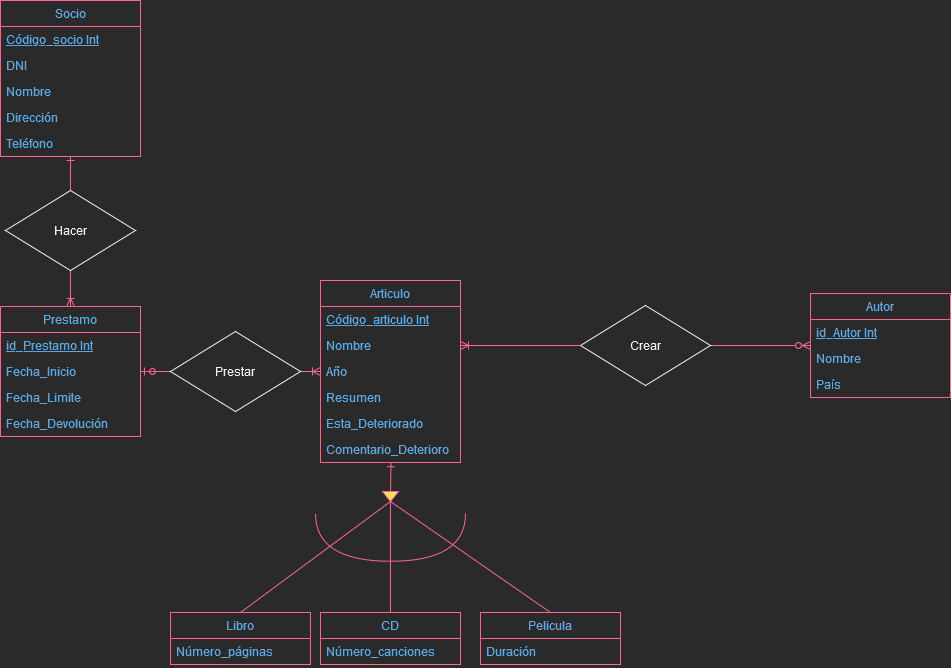

The diagram above was exported from draw.io. Its source (the exported page's mxGraphModel, read from the mxfile embedded in the PNG):
<mxGraphModel dx="1550" dy="1636" grid="1" gridSize="10" guides="1" tooltips="1" connect="1" arrows="1" fold="1" page="1" pageScale="1" pageWidth="850" pageHeight="1100" math="0" shadow="0">
  <root>
    <mxCell id="0" />
    <mxCell id="1" parent="0" />
    <mxCell id="UQRZn-Rh_AemadFSgnpn-1" value="Prestamo" style="swimlane;fontStyle=0;childLayout=stackLayout;horizontal=1;startSize=26;fillColor=none;horizontalStack=0;resizeParent=1;resizeParentMax=0;resizeLast=0;collapsible=1;marginBottom=0;strokeColor=#FF6392;fontColor=#5AA9E6;" parent="1" vertex="1">
      <mxGeometry x="100" y="66" width="140" height="130" as="geometry" />
    </mxCell>
    <mxCell id="UQRZn-Rh_AemadFSgnpn-2" value="id_Prestamo Int" style="text;strokeColor=none;fillColor=none;align=left;verticalAlign=top;spacingLeft=4;spacingRight=4;overflow=hidden;rotatable=0;points=[[0,0.5],[1,0.5]];portConstraint=eastwest;fontColor=#5AA9E6;fontStyle=4" parent="UQRZn-Rh_AemadFSgnpn-1" vertex="1">
      <mxGeometry y="26" width="140" height="26" as="geometry" />
    </mxCell>
    <mxCell id="UQRZn-Rh_AemadFSgnpn-3" value="Fecha_Inicio" style="text;strokeColor=none;fillColor=none;align=left;verticalAlign=top;spacingLeft=4;spacingRight=4;overflow=hidden;rotatable=0;points=[[0,0.5],[1,0.5]];portConstraint=eastwest;fontColor=#5AA9E6;" parent="UQRZn-Rh_AemadFSgnpn-1" vertex="1">
      <mxGeometry y="52" width="140" height="26" as="geometry" />
    </mxCell>
    <mxCell id="UQRZn-Rh_AemadFSgnpn-4" value="Fecha_Limite" style="text;strokeColor=none;fillColor=none;align=left;verticalAlign=top;spacingLeft=4;spacingRight=4;overflow=hidden;rotatable=0;points=[[0,0.5],[1,0.5]];portConstraint=eastwest;fontColor=#5AA9E6;" parent="UQRZn-Rh_AemadFSgnpn-1" vertex="1">
      <mxGeometry y="78" width="140" height="26" as="geometry" />
    </mxCell>
    <mxCell id="Sli2aiQUH-GA8r8-0SiU-18" value="Fecha_Devolución" style="text;strokeColor=none;fillColor=none;align=left;verticalAlign=top;spacingLeft=4;spacingRight=4;overflow=hidden;rotatable=0;points=[[0,0.5],[1,0.5]];portConstraint=eastwest;fontColor=#5AA9E6;" parent="UQRZn-Rh_AemadFSgnpn-1" vertex="1">
      <mxGeometry y="104" width="140" height="26" as="geometry" />
    </mxCell>
    <mxCell id="UQRZn-Rh_AemadFSgnpn-5" value="Articulo" style="swimlane;fontStyle=0;childLayout=stackLayout;horizontal=1;startSize=26;fillColor=none;horizontalStack=0;resizeParent=1;resizeParentMax=0;resizeLast=0;collapsible=1;marginBottom=0;strokeColor=#FF6392;fontColor=#5AA9E6;" parent="1" vertex="1">
      <mxGeometry x="420" y="40" width="140" height="182" as="geometry" />
    </mxCell>
    <mxCell id="UQRZn-Rh_AemadFSgnpn-6" value="Código_articulo Int" style="text;strokeColor=none;fillColor=none;align=left;verticalAlign=top;spacingLeft=4;spacingRight=4;overflow=hidden;rotatable=0;points=[[0,0.5],[1,0.5]];portConstraint=eastwest;fontStyle=4;fontColor=#5AA9E6;" parent="UQRZn-Rh_AemadFSgnpn-5" vertex="1">
      <mxGeometry y="26" width="140" height="26" as="geometry" />
    </mxCell>
    <mxCell id="UQRZn-Rh_AemadFSgnpn-7" value="Nombre" style="text;strokeColor=none;fillColor=none;align=left;verticalAlign=top;spacingLeft=4;spacingRight=4;overflow=hidden;rotatable=0;points=[[0,0.5],[1,0.5]];portConstraint=eastwest;fontColor=#5AA9E6;" parent="UQRZn-Rh_AemadFSgnpn-5" vertex="1">
      <mxGeometry y="52" width="140" height="26" as="geometry" />
    </mxCell>
    <mxCell id="UQRZn-Rh_AemadFSgnpn-8" value="Año" style="text;strokeColor=none;fillColor=none;align=left;verticalAlign=top;spacingLeft=4;spacingRight=4;overflow=hidden;rotatable=0;points=[[0,0.5],[1,0.5]];portConstraint=eastwest;fontColor=#5AA9E6;" parent="UQRZn-Rh_AemadFSgnpn-5" vertex="1">
      <mxGeometry y="78" width="140" height="26" as="geometry" />
    </mxCell>
    <mxCell id="UQRZn-Rh_AemadFSgnpn-15" value="Resumen" style="text;strokeColor=none;fillColor=none;align=left;verticalAlign=top;spacingLeft=4;spacingRight=4;overflow=hidden;rotatable=0;points=[[0,0.5],[1,0.5]];portConstraint=eastwest;fontColor=#5AA9E6;" parent="UQRZn-Rh_AemadFSgnpn-5" vertex="1">
      <mxGeometry y="104" width="140" height="26" as="geometry" />
    </mxCell>
    <mxCell id="Sli2aiQUH-GA8r8-0SiU-16" value="Esta_Deteriorado" style="text;strokeColor=none;fillColor=none;align=left;verticalAlign=top;spacingLeft=4;spacingRight=4;overflow=hidden;rotatable=0;points=[[0,0.5],[1,0.5]];portConstraint=eastwest;fontColor=#5AA9E6;" parent="UQRZn-Rh_AemadFSgnpn-5" vertex="1">
      <mxGeometry y="130" width="140" height="26" as="geometry" />
    </mxCell>
    <mxCell id="Sli2aiQUH-GA8r8-0SiU-17" value="Comentario_Deterioro" style="text;strokeColor=none;fillColor=none;align=left;verticalAlign=top;spacingLeft=4;spacingRight=4;overflow=hidden;rotatable=0;points=[[0,0.5],[1,0.5]];portConstraint=eastwest;fontColor=#5AA9E6;" parent="UQRZn-Rh_AemadFSgnpn-5" vertex="1">
      <mxGeometry y="156" width="140" height="26" as="geometry" />
    </mxCell>
    <mxCell id="UQRZn-Rh_AemadFSgnpn-9" value="Socio" style="swimlane;fontStyle=0;childLayout=stackLayout;horizontal=1;startSize=26;fillColor=none;horizontalStack=0;resizeParent=1;resizeParentMax=0;resizeLast=0;collapsible=1;marginBottom=0;strokeColor=#FF6392;fontColor=#5AA9E6;" parent="1" vertex="1">
      <mxGeometry x="100" y="-240" width="140" height="156" as="geometry" />
    </mxCell>
    <mxCell id="UQRZn-Rh_AemadFSgnpn-12" value="Código_socio Int" style="text;strokeColor=none;fillColor=none;align=left;verticalAlign=top;spacingLeft=4;spacingRight=4;overflow=hidden;rotatable=0;points=[[0,0.5],[1,0.5]];portConstraint=eastwest;fontStyle=4;fontColor=#5AA9E6;" parent="UQRZn-Rh_AemadFSgnpn-9" vertex="1">
      <mxGeometry y="26" width="140" height="26" as="geometry" />
    </mxCell>
    <mxCell id="UQRZn-Rh_AemadFSgnpn-10" value="DNI" style="text;strokeColor=none;fillColor=none;align=left;verticalAlign=top;spacingLeft=4;spacingRight=4;overflow=hidden;rotatable=0;points=[[0,0.5],[1,0.5]];portConstraint=eastwest;fontStyle=0;fontColor=#5AA9E6;" parent="UQRZn-Rh_AemadFSgnpn-9" vertex="1">
      <mxGeometry y="52" width="140" height="26" as="geometry" />
    </mxCell>
    <mxCell id="UQRZn-Rh_AemadFSgnpn-11" value="Nombre" style="text;strokeColor=none;fillColor=none;align=left;verticalAlign=top;spacingLeft=4;spacingRight=4;overflow=hidden;rotatable=0;points=[[0,0.5],[1,0.5]];portConstraint=eastwest;fontColor=#5AA9E6;" parent="UQRZn-Rh_AemadFSgnpn-9" vertex="1">
      <mxGeometry y="78" width="140" height="26" as="geometry" />
    </mxCell>
    <mxCell id="UQRZn-Rh_AemadFSgnpn-13" value="Dirección" style="text;strokeColor=none;fillColor=none;align=left;verticalAlign=top;spacingLeft=4;spacingRight=4;overflow=hidden;rotatable=0;points=[[0,0.5],[1,0.5]];portConstraint=eastwest;fontColor=#5AA9E6;" parent="UQRZn-Rh_AemadFSgnpn-9" vertex="1">
      <mxGeometry y="104" width="140" height="26" as="geometry" />
    </mxCell>
    <mxCell id="UQRZn-Rh_AemadFSgnpn-14" value="Teléfono" style="text;strokeColor=none;fillColor=none;align=left;verticalAlign=top;spacingLeft=4;spacingRight=4;overflow=hidden;rotatable=0;points=[[0,0.5],[1,0.5]];portConstraint=eastwest;fontColor=#5AA9E6;" parent="UQRZn-Rh_AemadFSgnpn-9" vertex="1">
      <mxGeometry y="130" width="140" height="26" as="geometry" />
    </mxCell>
    <mxCell id="UQRZn-Rh_AemadFSgnpn-17" value="Libro" style="swimlane;fontStyle=0;childLayout=stackLayout;horizontal=1;startSize=26;fillColor=none;horizontalStack=0;resizeParent=1;resizeParentMax=0;resizeLast=0;collapsible=1;marginBottom=0;strokeColor=#FF6392;fontColor=#5AA9E6;" parent="1" vertex="1">
      <mxGeometry x="270" y="372" width="140" height="52" as="geometry" />
    </mxCell>
    <mxCell id="UQRZn-Rh_AemadFSgnpn-18" value="Número_páginas" style="text;strokeColor=none;fillColor=none;align=left;verticalAlign=top;spacingLeft=4;spacingRight=4;overflow=hidden;rotatable=0;points=[[0,0.5],[1,0.5]];portConstraint=eastwest;fontStyle=0;fontColor=#5AA9E6;" parent="UQRZn-Rh_AemadFSgnpn-17" vertex="1">
      <mxGeometry y="26" width="140" height="26" as="geometry" />
    </mxCell>
    <mxCell id="UQRZn-Rh_AemadFSgnpn-28" value="CD" style="swimlane;fontStyle=0;childLayout=stackLayout;horizontal=1;startSize=26;fillColor=none;horizontalStack=0;resizeParent=1;resizeParentMax=0;resizeLast=0;collapsible=1;marginBottom=0;strokeColor=#FF6392;fontColor=#5AA9E6;" parent="1" vertex="1">
      <mxGeometry x="420" y="372" width="140" height="52" as="geometry" />
    </mxCell>
    <mxCell id="UQRZn-Rh_AemadFSgnpn-29" value="Número_canciones" style="text;strokeColor=none;fillColor=none;align=left;verticalAlign=top;spacingLeft=4;spacingRight=4;overflow=hidden;rotatable=0;points=[[0,0.5],[1,0.5]];portConstraint=eastwest;fontStyle=0;fontColor=#5AA9E6;" parent="UQRZn-Rh_AemadFSgnpn-28" vertex="1">
      <mxGeometry y="26" width="140" height="26" as="geometry" />
    </mxCell>
    <mxCell id="UQRZn-Rh_AemadFSgnpn-32" value="Pelicula" style="swimlane;fontStyle=0;childLayout=stackLayout;horizontal=1;startSize=26;fillColor=none;horizontalStack=0;resizeParent=1;resizeParentMax=0;resizeLast=0;collapsible=1;marginBottom=0;strokeColor=#FF6392;fontColor=#5AA9E6;" parent="1" vertex="1">
      <mxGeometry x="580" y="372" width="140" height="52" as="geometry" />
    </mxCell>
    <mxCell id="UQRZn-Rh_AemadFSgnpn-33" value="Duración" style="text;strokeColor=none;fillColor=none;align=left;verticalAlign=top;spacingLeft=4;spacingRight=4;overflow=hidden;rotatable=0;points=[[0,0.5],[1,0.5]];portConstraint=eastwest;fontStyle=0;fontColor=#5AA9E6;" parent="UQRZn-Rh_AemadFSgnpn-32" vertex="1">
      <mxGeometry y="26" width="140" height="26" as="geometry" />
    </mxCell>
    <mxCell id="UQRZn-Rh_AemadFSgnpn-44" style="edgeStyle=none;rounded=0;orthogonalLoop=1;jettySize=auto;html=1;exitX=1;exitY=0.5;exitDx=0;exitDy=0;entryX=0.5;entryY=0;entryDx=0;entryDy=0;endArrow=none;endFill=0;strokeColor=#FF6392;fontColor=#5AA9E6;" parent="1" source="UQRZn-Rh_AemadFSgnpn-40" target="UQRZn-Rh_AemadFSgnpn-17" edge="1">
      <mxGeometry relative="1" as="geometry" />
    </mxCell>
    <mxCell id="UQRZn-Rh_AemadFSgnpn-45" style="edgeStyle=none;rounded=0;orthogonalLoop=1;jettySize=auto;html=1;exitX=1;exitY=0.5;exitDx=0;exitDy=0;entryX=0.5;entryY=0;entryDx=0;entryDy=0;endArrow=none;endFill=0;strokeColor=#FF6392;fontColor=#5AA9E6;" parent="1" source="UQRZn-Rh_AemadFSgnpn-40" target="UQRZn-Rh_AemadFSgnpn-28" edge="1">
      <mxGeometry relative="1" as="geometry" />
    </mxCell>
    <mxCell id="UQRZn-Rh_AemadFSgnpn-46" style="edgeStyle=none;rounded=0;orthogonalLoop=1;jettySize=auto;html=1;exitX=1;exitY=0.5;exitDx=0;exitDy=0;endArrow=none;endFill=0;entryX=0.5;entryY=0;entryDx=0;entryDy=0;strokeColor=#FF6392;fontColor=#5AA9E6;" parent="1" source="UQRZn-Rh_AemadFSgnpn-40" target="UQRZn-Rh_AemadFSgnpn-32" edge="1">
      <mxGeometry relative="1" as="geometry">
        <mxPoint x="620" y="342" as="targetPoint" />
      </mxGeometry>
    </mxCell>
    <mxCell id="UQRZn-Rh_AemadFSgnpn-40" value="" style="triangle;whiteSpace=wrap;html=1;rotation=90;fillColor=#FFE45E;strokeColor=#FF6392;fontColor=#5AA9E6;" parent="1" vertex="1">
      <mxGeometry x="485" y="248" width="10" height="16" as="geometry" />
    </mxCell>
    <mxCell id="UQRZn-Rh_AemadFSgnpn-42" style="rounded=0;orthogonalLoop=1;jettySize=auto;html=1;endArrow=ERone;endFill=0;entryX=0.504;entryY=1.009;entryDx=0;entryDy=0;entryPerimeter=0;exitX=0;exitY=0.5;exitDx=0;exitDy=0;strokeColor=#FF6392;fontColor=#5AA9E6;" parent="1" source="UQRZn-Rh_AemadFSgnpn-40" edge="1">
      <mxGeometry relative="1" as="geometry">
        <mxPoint x="490.55999999999995" y="222.23400000000004" as="targetPoint" />
      </mxGeometry>
    </mxCell>
    <mxCell id="UQRZn-Rh_AemadFSgnpn-41" value="" style="shape=requiredInterface;html=1;verticalLabelPosition=bottom;sketch=0;rotation=90;fillColor=#FFE45E;strokeColor=#FF6392;fontColor=#5AA9E6;" parent="1" vertex="1">
      <mxGeometry x="466.25" y="222" width="47.5" height="150" as="geometry" />
    </mxCell>
    <mxCell id="UQRZn-Rh_AemadFSgnpn-50" value="Autor" style="swimlane;fontStyle=0;childLayout=stackLayout;horizontal=1;startSize=26;fillColor=none;horizontalStack=0;resizeParent=1;resizeParentMax=0;resizeLast=0;collapsible=1;marginBottom=0;strokeColor=#FF6392;fontColor=#5AA9E6;" parent="1" vertex="1">
      <mxGeometry x="910" y="53" width="140" height="104" as="geometry" />
    </mxCell>
    <mxCell id="UQRZn-Rh_AemadFSgnpn-51" value="id_Autor Int" style="text;strokeColor=none;fillColor=none;align=left;verticalAlign=top;spacingLeft=4;spacingRight=4;overflow=hidden;rotatable=0;points=[[0,0.5],[1,0.5]];portConstraint=eastwest;fontStyle=4;fontColor=#5AA9E6;" parent="UQRZn-Rh_AemadFSgnpn-50" vertex="1">
      <mxGeometry y="26" width="140" height="26" as="geometry" />
    </mxCell>
    <mxCell id="UQRZn-Rh_AemadFSgnpn-56" value="Nombre" style="text;strokeColor=none;fillColor=none;align=left;verticalAlign=top;spacingLeft=4;spacingRight=4;overflow=hidden;rotatable=0;points=[[0,0.5],[1,0.5]];portConstraint=eastwest;fontStyle=0;fontColor=#5AA9E6;" parent="UQRZn-Rh_AemadFSgnpn-50" vertex="1">
      <mxGeometry y="52" width="140" height="26" as="geometry" />
    </mxCell>
    <mxCell id="UQRZn-Rh_AemadFSgnpn-52" value="País" style="text;strokeColor=none;fillColor=none;align=left;verticalAlign=top;spacingLeft=4;spacingRight=4;overflow=hidden;rotatable=0;points=[[0,0.5],[1,0.5]];portConstraint=eastwest;fontColor=#5AA9E6;" parent="UQRZn-Rh_AemadFSgnpn-50" vertex="1">
      <mxGeometry y="78" width="140" height="26" as="geometry" />
    </mxCell>
    <mxCell id="Sli2aiQUH-GA8r8-0SiU-15" style="edgeStyle=orthogonalEdgeStyle;rounded=0;orthogonalLoop=1;jettySize=auto;html=1;exitX=1;exitY=0.5;exitDx=0;exitDy=0;strokeColor=#FF6392;fontColor=#5AA9E6;fillColor=#FFE45E;endArrow=ERzeroToMany;endFill=0;" parent="1" source="Sli2aiQUH-GA8r8-0SiU-13" target="UQRZn-Rh_AemadFSgnpn-50" edge="1">
      <mxGeometry relative="1" as="geometry" />
    </mxCell>
    <mxCell id="Sli2aiQUH-GA8r8-0SiU-13" value="Crear" style="rhombus;whiteSpace=wrap;html=1;" parent="1" vertex="1">
      <mxGeometry x="680" y="65" width="130" height="80" as="geometry" />
    </mxCell>
    <mxCell id="Sli2aiQUH-GA8r8-0SiU-14" style="edgeStyle=orthogonalEdgeStyle;rounded=0;orthogonalLoop=1;jettySize=auto;html=1;exitX=1;exitY=0.5;exitDx=0;exitDy=0;entryX=0;entryY=0.5;entryDx=0;entryDy=0;strokeColor=#FF6392;fontColor=#5AA9E6;fillColor=#FFE45E;endArrow=none;endFill=0;startArrow=ERoneToMany;startFill=0;" parent="1" source="UQRZn-Rh_AemadFSgnpn-7" target="Sli2aiQUH-GA8r8-0SiU-13" edge="1">
      <mxGeometry relative="1" as="geometry" />
    </mxCell>
    <mxCell id="Sli2aiQUH-GA8r8-0SiU-21" style="edgeStyle=orthogonalEdgeStyle;rounded=0;orthogonalLoop=1;jettySize=auto;html=1;exitX=1;exitY=0.5;exitDx=0;exitDy=0;strokeColor=#FF6392;fontColor=#5AA9E6;startArrow=none;startFill=0;endArrow=ERoneToMany;endFill=0;fillColor=#FFE45E;" parent="1" source="Sli2aiQUH-GA8r8-0SiU-19" target="UQRZn-Rh_AemadFSgnpn-5" edge="1">
      <mxGeometry relative="1" as="geometry" />
    </mxCell>
    <mxCell id="Sli2aiQUH-GA8r8-0SiU-22" style="edgeStyle=orthogonalEdgeStyle;rounded=0;orthogonalLoop=1;jettySize=auto;html=1;exitX=0;exitY=0.5;exitDx=0;exitDy=0;strokeColor=#FF6392;fontColor=#5AA9E6;startArrow=none;startFill=0;endArrow=ERzeroToOne;endFill=0;fillColor=#FFE45E;" parent="1" source="Sli2aiQUH-GA8r8-0SiU-19" target="UQRZn-Rh_AemadFSgnpn-1" edge="1">
      <mxGeometry relative="1" as="geometry" />
    </mxCell>
    <mxCell id="Sli2aiQUH-GA8r8-0SiU-19" value="Prestar" style="rhombus;whiteSpace=wrap;html=1;" parent="1" vertex="1">
      <mxGeometry x="270" y="91" width="130" height="80" as="geometry" />
    </mxCell>
    <mxCell id="Sli2aiQUH-GA8r8-0SiU-23" style="edgeStyle=orthogonalEdgeStyle;rounded=0;orthogonalLoop=1;jettySize=auto;html=1;exitX=0.5;exitY=1;exitDx=0;exitDy=0;entryX=0.5;entryY=0;entryDx=0;entryDy=0;strokeColor=#FF6392;fontColor=#5AA9E6;startArrow=none;startFill=0;endArrow=ERoneToMany;endFill=0;fillColor=#FFE45E;" parent="1" source="Sli2aiQUH-GA8r8-0SiU-20" target="UQRZn-Rh_AemadFSgnpn-1" edge="1">
      <mxGeometry relative="1" as="geometry" />
    </mxCell>
    <mxCell id="Sli2aiQUH-GA8r8-0SiU-24" style="edgeStyle=orthogonalEdgeStyle;rounded=0;orthogonalLoop=1;jettySize=auto;html=1;exitX=0.5;exitY=0;exitDx=0;exitDy=0;strokeColor=#FF6392;fontColor=#5AA9E6;startArrow=none;startFill=0;endArrow=ERone;endFill=0;fillColor=#FFE45E;" parent="1" source="Sli2aiQUH-GA8r8-0SiU-20" target="UQRZn-Rh_AemadFSgnpn-9" edge="1">
      <mxGeometry relative="1" as="geometry" />
    </mxCell>
    <mxCell id="Sli2aiQUH-GA8r8-0SiU-20" value="Hacer" style="rhombus;whiteSpace=wrap;html=1;" parent="1" vertex="1">
      <mxGeometry x="105" y="-50" width="130" height="80" as="geometry" />
    </mxCell>
  </root>
</mxGraphModel>